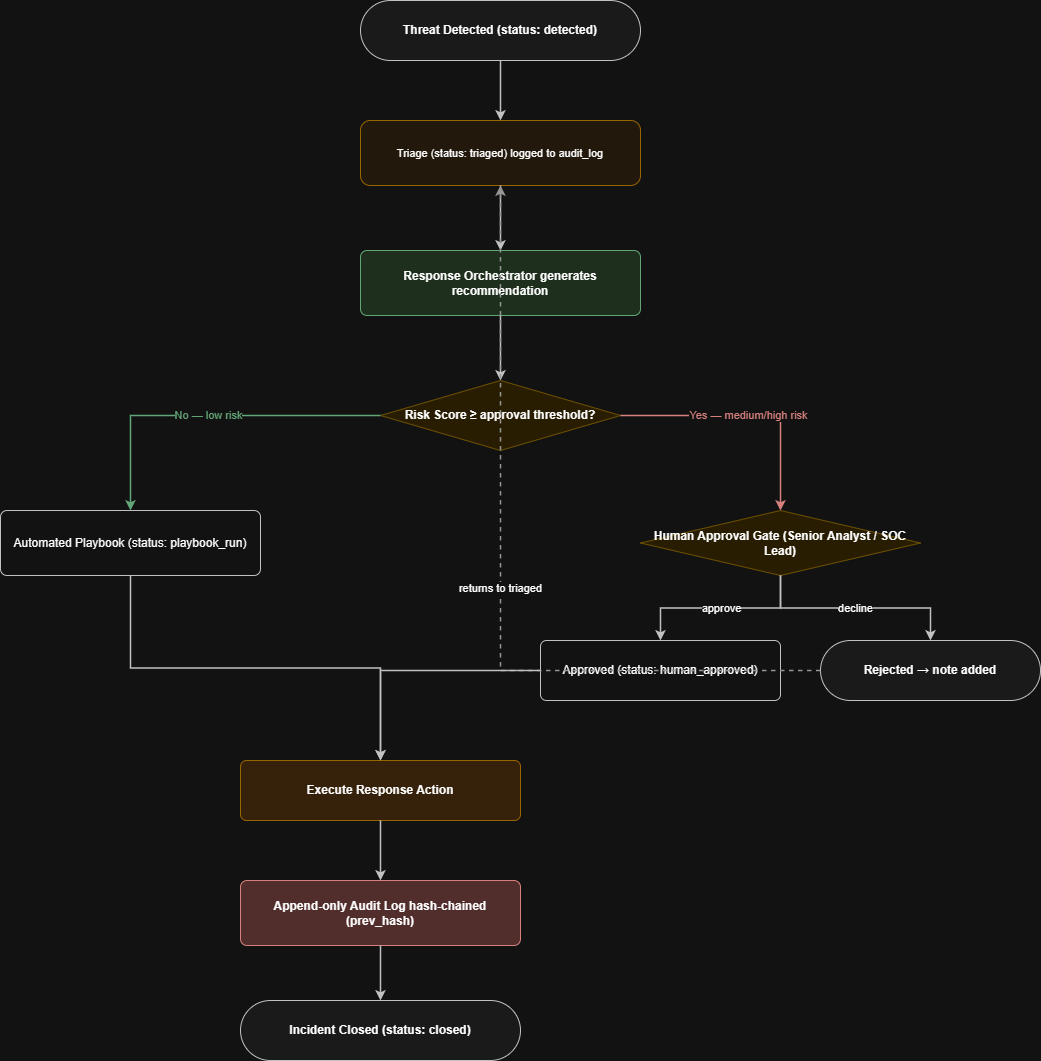

The diagram above was exported from draw.io. Its source (the exported page's mxGraphModel, read from the mxfile embedded in the PNG):
<mxGraphModel dx="2060" dy="1054" grid="1" gridSize="10" guides="1" tooltips="1" connect="1" arrows="1" fold="1" page="1" pageScale="1" pageWidth="1400" pageHeight="1150" math="0" shadow="0">
  <root>
    <mxCell id="0" />
    <mxCell id="1" parent="0" />
    <mxCell id="threat" parent="1" style="rounded=1;whiteSpace=wrap;html=1;fillColor=#f5f5f5;strokeColor=#333333;fontSize=12;fontStyle=1;arcSize=50;" value="Threat Detected (status: detected)" vertex="1">
      <mxGeometry height="60" width="280" x="540" y="30" as="geometry" />
    </mxCell>
    <mxCell id="triage" parent="1" style="rounded=1;whiteSpace=wrap;html=1;fillColor=#fff4e5;strokeColor=#d79b00;fontSize=11;dashed=0;" value="Triage (status: triaged) logged to audit_log" vertex="1">
      <mxGeometry height="65" width="280" x="540" y="150" as="geometry" />
    </mxCell>
    <mxCell id="recommend" parent="1" style="rounded=1;whiteSpace=wrap;html=1;fillColor=#d5e8d4;strokeColor=#2d7d46;fontSize=12;fontStyle=1;arcSize=10;" value="Response Orchestrator generates recommendation" vertex="1">
      <mxGeometry height="65" width="280" x="540" y="280" as="geometry" />
    </mxCell>
    <mxCell id="decision" parent="1" style="rhombus;whiteSpace=wrap;html=1;fillColor=#fff2cc;strokeColor=#d6b656;fontSize=12;fontStyle=1;" value="Risk Score ≥ approval threshold?" vertex="1">
      <mxGeometry height="70" width="240" x="560" y="410" as="geometry" />
    </mxCell>
    <mxCell id="playbook" parent="1" style="rounded=1;whiteSpace=wrap;html=1;fillColor=#ffffff;strokeColor=#333333;fontSize=12;arcSize=10;" value="Automated Playbook (status: playbook_run)" vertex="1">
      <mxGeometry height="65" width="260" x="180" y="540" as="geometry" />
    </mxCell>
    <mxCell id="approval_queue" parent="1" style="rhombus;whiteSpace=wrap;html=1;fillColor=#fff2cc;strokeColor=#d6b656;fontSize=12;fontStyle=1;" value="Human Approval Gate (Senior Analyst / SOC Lead)" vertex="1">
      <mxGeometry height="65" width="280" x="820" y="540" as="geometry" />
    </mxCell>
    <mxCell id="approved" parent="1" style="rounded=1;whiteSpace=wrap;html=1;fillColor=#ffffff;strokeColor=#333333;fontSize=12;arcSize=10;" value="Approved (status: human_approved)" vertex="1">
      <mxGeometry height="60" width="240" x="720" y="670" as="geometry" />
    </mxCell>
    <mxCell id="rejected" parent="1" style="rounded=1;whiteSpace=wrap;html=1;fillColor=#f5f5f5;strokeColor=#333333;fontSize=12;fontStyle=1;arcSize=50;" value="Rejected → note added" vertex="1">
      <mxGeometry height="60" width="220" x="1000" y="670" as="geometry" />
    </mxCell>
    <mxCell id="execute" parent="1" style="rounded=1;whiteSpace=wrap;html=1;fillColor=#ffe6cc;strokeColor=#d79b00;fontSize=12;fontStyle=1;arcSize=10;" value="Execute Response Action" vertex="1">
      <mxGeometry height="60" width="280" x="420" y="790" as="geometry" />
    </mxCell>
    <mxCell id="audit_log" parent="1" style="rounded=1;whiteSpace=wrap;html=1;fillColor=#f8cecc;strokeColor=#b85450;fontSize=12;fontStyle=1;arcSize=10;" value="Append-only Audit Log hash-chained (prev_hash)" vertex="1">
      <mxGeometry height="65" width="280" x="420" y="910" as="geometry" />
    </mxCell>
    <mxCell id="closed" parent="1" style="rounded=1;whiteSpace=wrap;html=1;fillColor=#f5f5f5;strokeColor=#333333;fontSize=12;fontStyle=1;arcSize=50;" value="Incident Closed (status: closed)" vertex="1">
      <mxGeometry height="60" width="280" x="420" y="1030" as="geometry" />
    </mxCell>
    <mxCell id="e1000" edge="1" parent="1" source="threat" style="edgeStyle=orthogonalEdgeStyle;rounded=0;html=1;strokeColor=#333333;strokeWidth=1.5;fontSize=11;jettySize=auto;orthogonalLoop=1;" target="triage" value="">
      <mxGeometry relative="1" as="geometry" />
    </mxCell>
    <mxCell id="e1001" edge="1" parent="1" source="triage" style="edgeStyle=orthogonalEdgeStyle;rounded=0;html=1;strokeColor=#333333;strokeWidth=1.5;fontSize=11;jettySize=auto;orthogonalLoop=1;" target="recommend" value="">
      <mxGeometry relative="1" as="geometry" />
    </mxCell>
    <mxCell id="e1002" edge="1" parent="1" source="recommend" style="edgeStyle=orthogonalEdgeStyle;rounded=0;html=1;strokeColor=#333333;strokeWidth=1.5;fontSize=11;jettySize=auto;orthogonalLoop=1;" target="decision" value="">
      <mxGeometry relative="1" as="geometry" />
    </mxCell>
    <mxCell id="e1003" edge="1" parent="1" source="decision" style="edgeStyle=orthogonalEdgeStyle;rounded=0;html=1;strokeColor=#2d7d46;strokeWidth=1.5;fontSize=11;fontColor=#2d7d46;" target="playbook" value="No — low risk">
      <mxGeometry relative="1" as="geometry" />
    </mxCell>
    <mxCell id="e1004" edge="1" parent="1" source="decision" style="edgeStyle=orthogonalEdgeStyle;rounded=0;html=1;strokeColor=#b85450;strokeWidth=1.5;fontSize=11;fontColor=#b85450;" target="approval_queue" value="Yes — medium/high risk">
      <mxGeometry relative="1" as="geometry" />
    </mxCell>
    <mxCell id="e1005" edge="1" parent="1" source="approval_queue" style="edgeStyle=orthogonalEdgeStyle;rounded=0;html=1;strokeColor=#333333;strokeWidth=1.5;fontSize=11;jettySize=auto;orthogonalLoop=1;" target="approved" value="approve">
      <mxGeometry relative="1" as="geometry" />
    </mxCell>
    <mxCell id="e1006" edge="1" parent="1" source="approval_queue" style="edgeStyle=orthogonalEdgeStyle;rounded=0;html=1;strokeColor=#333333;strokeWidth=1.5;fontSize=11;jettySize=auto;orthogonalLoop=1;" target="rejected" value="decline">
      <mxGeometry relative="1" as="geometry" />
    </mxCell>
    <mxCell id="e1007" edge="1" parent="1" source="rejected" style="edgeStyle=orthogonalEdgeStyle;rounded=0;html=1;strokeColor=#666666;strokeWidth=1.5;fontSize=11;dashed=1;" target="triage" value="returns to triaged">
      <mxGeometry relative="1" as="geometry" />
    </mxCell>
    <mxCell id="e1008" edge="1" parent="1" source="playbook" style="edgeStyle=orthogonalEdgeStyle;rounded=0;html=1;strokeColor=#333333;strokeWidth=1.5;fontSize=11;jettySize=auto;orthogonalLoop=1;" target="execute" value="">
      <mxGeometry relative="1" as="geometry" />
    </mxCell>
    <mxCell id="e1009" edge="1" parent="1" source="approved" style="edgeStyle=orthogonalEdgeStyle;rounded=0;html=1;strokeColor=#333333;strokeWidth=1.5;fontSize=11;jettySize=auto;orthogonalLoop=1;" target="execute" value="">
      <mxGeometry relative="1" as="geometry" />
    </mxCell>
    <mxCell id="e1010" edge="1" parent="1" source="execute" style="edgeStyle=orthogonalEdgeStyle;rounded=0;html=1;strokeColor=#333333;strokeWidth=1.5;fontSize=11;jettySize=auto;orthogonalLoop=1;" target="audit_log" value="">
      <mxGeometry relative="1" as="geometry" />
    </mxCell>
    <mxCell id="e1011" edge="1" parent="1" source="audit_log" style="edgeStyle=orthogonalEdgeStyle;rounded=0;html=1;strokeColor=#333333;strokeWidth=1.5;fontSize=11;jettySize=auto;orthogonalLoop=1;" target="closed" value="">
      <mxGeometry relative="1" as="geometry" />
    </mxCell>
  </root>
</mxGraphModel>